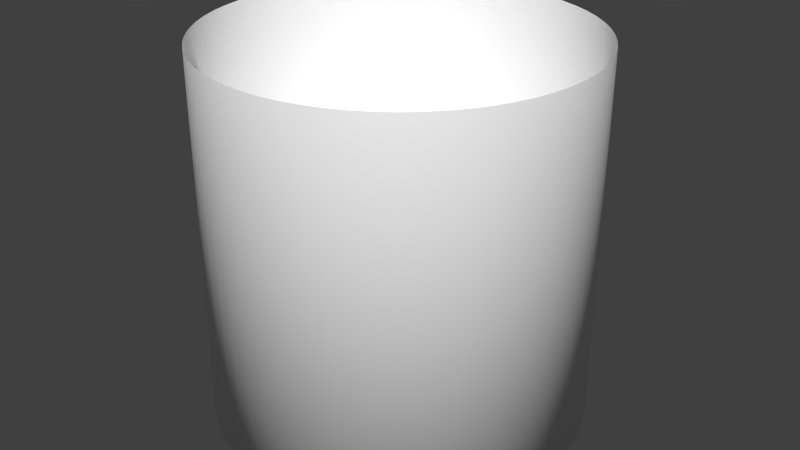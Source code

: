# Source: labo3.blend  (saved by Blender 2.71.0; exported with 4.5.12 LTS)
import bpy
from mathutils import Matrix  # noqa: F401  (used for matrix-valued properties, if any)

bpy.ops.wm.read_factory_settings(use_empty=True)
scene = bpy.context.scene
scene.name = 'Scene'

# ---- collections
col_collection_1 = bpy.data.collections.new('Collection 1'); scene.collection.children.link(col_collection_1)

# ---- materials (node trees are filled in below, after node groups)
mat_colobotmesh_mat_1 = bpy.data.materials.new('ColobotMesh_mat_1')
mat_colobotmesh_mat_1.alpha_threshold = 0.0
mat_colobotmesh_mat_1.use_transparent_shadow = False
mat_colobotmesh_mat_1.diffuse_color = (1.0, 1.0, 1.0, 1.0)
mat_colobotmesh_mat_1.specular_color = (0.0, 0.0, 0.0)
mat_colobotmesh_mat_1.roughness = 0.5
mat_colobotmesh_mat_2 = bpy.data.materials.new('ColobotMesh_mat_2')
mat_colobotmesh_mat_2.alpha_threshold = 0.0
mat_colobotmesh_mat_2.use_transparent_shadow = False
mat_colobotmesh_mat_2.diffuse_color = (1.0, 1.0, 1.0, 1.0)
mat_colobotmesh_mat_2.specular_color = (0.0, 0.0, 0.0)
mat_colobotmesh_mat_2.roughness = 0.5

# ---- material node trees

# ---- world
world_world = bpy.data.worlds.new('World'); scene.world = world_world
world_world.color = (0.05088, 0.05088, 0.05088)
world_world.use_sun_shadow = False
world_world.sun_shadow_jitter_overblur = 0.0
world_world.cycles.sampling_method = 'MANUAL'
world_world.cycles.sample_map_resolution = 256

# ---- meshes
me_colobotmesh = bpy.data.meshes.new('ColobotMesh_')
me_colobotmesh.from_pydata([(-4.843e-08, -1.973, -1.0), (-4.843e-08, 0.02664, -1.0), (0.09802, -1.973, -0.9952), (0.09802, 0.02664, -0.9952), (0.1951, -1.973, -0.9808), (0.1951, 0.02664, -0.9808), (0.2903, -1.973, -0.9569), (0.2903, 0.02664, -0.9569), (0.3827, -1.973, -0.9239), (0.3827, 0.02664, -0.9239), (0.4714, -1.973, -0.8819), (0.4714, 0.02664, -0.8819), (0.5556, -1.973, -0.8315), (0.5556, 0.02664, -0.8315), (0.6344, -1.973, -0.773), (0.6344, 0.02664, -0.773), (0.7071, -1.973, -0.7071), (0.7071, 0.02664, -0.7071), (0.773, -1.973, -0.6344), (0.773, 0.02664, -0.6344), (0.8315, -1.973, -0.5556), (0.8315, 0.02664, -0.5556), (0.8819, -1.973, -0.4714), (0.8819, 0.02664, -0.4714), (0.9239, -1.973, -0.3827), (0.9239, 0.02664, -0.3827), (0.9569, -1.973, -0.2903), (0.9569, 0.02664, -0.2903), (0.9808, -1.973, -0.1951), (0.9808, 0.02664, -0.1951), (0.9952, -1.973, -0.09802), (0.9952, 0.02664, -0.09802), (1.0, -1.973, 8.742e-08), (1.0, 0.02664, 0.0), (0.9952, -1.973, 0.09802), (0.9952, 0.02664, 0.09802), (0.9808, -1.973, 0.1951), (0.9808, 0.02664, 0.1951), (0.9569, -1.973, 0.2903), (0.9569, 0.02664, 0.2903), (0.9239, -1.973, 0.3827), (0.9239, 0.02664, 0.3827), (0.8819, -1.973, 0.4714), (0.8819, 0.02664, 0.4714), (0.8315, -1.973, 0.5556), (0.8315, 0.02664, 0.5556), (0.773, -1.973, 0.6344), (0.773, 0.02664, 0.6344), (0.7071, -1.973, 0.7071), (0.7071, 0.02664, 0.7071), (0.6344, -1.973, 0.773), (0.6344, 0.02664, 0.773), (0.5556, -1.973, 0.8315), (0.5556, 0.02664, 0.8315), (0.4714, -1.973, 0.8819), (0.4714, 0.02664, 0.8819), (0.3827, -1.973, 0.9239), (0.3827, 0.02664, 0.9239), (0.2903, -1.973, 0.9569), (0.2903, 0.02664, 0.9569), (0.1951, -1.973, 0.9808), (0.1951, 0.02664, 0.9808), (0.09802, -1.973, 0.9952), (0.09802, 0.02664, 0.9952), (-8.511e-07, -1.973, 1.0), (-8.511e-07, 0.02664, 1.0), (-0.09802, -1.973, 0.9952), (-0.09802, 0.02664, 0.9952), (-0.1951, -1.973, 0.9808), (-0.1951, 0.02664, 0.9808), (-0.2903, -1.973, 0.9569), (-0.2903, 0.02664, 0.9569), (-0.3827, -1.973, 0.9239), (-0.3827, 0.02664, 0.9239), (-0.4714, -1.973, 0.8819), (-0.4714, 0.02664, 0.8819), (-0.5556, -1.973, 0.8315), (-0.5556, 0.02664, 0.8315), (-0.6344, -1.973, 0.773), (-0.6344, 0.02664, 0.773), (-0.7071, -1.973, 0.7071), (-0.7071, 0.02664, 0.7071), (-0.773, -1.973, 0.6344), (-0.773, 0.02664, 0.6344), (-0.8315, -1.973, 0.5556), (-0.8315, 0.02664, 0.5556), (-0.8819, -1.973, 0.4714), (-0.8819, 0.02664, 0.4714), (-0.9239, -1.973, 0.3827), (-0.9239, 0.02664, 0.3827), (-0.9569, -1.973, 0.2903), (-0.9569, 0.02664, 0.2903), (-0.9808, -1.973, 0.1951), (-0.9808, 0.02664, 0.1951), (-0.9952, -1.973, 0.09802), (-0.9952, 0.02664, 0.09802), (-1.0, -1.973, 3.894e-07), (-1.0, 0.02664, 3.02e-07), (-0.9952, -1.973, -0.09802), (-0.9952, 0.02664, -0.09802), (-0.9808, -1.973, -0.1951), (-0.9808, 0.02664, -0.1951), (-0.9569, -1.973, -0.2903), (-0.9569, 0.02664, -0.2903), (-0.9239, -1.973, -0.3827), (-0.9239, 0.02664, -0.3827), (-0.8819, -1.973, -0.4714), (-0.8819, 0.02664, -0.4714), (-0.8315, -1.973, -0.5556), (-0.8315, 0.02664, -0.5556), (-0.773, -1.973, -0.6344), (-0.773, 0.02664, -0.6344), (-0.7071, -1.973, -0.7071), (-0.7071, 0.02664, -0.7071), (-0.6344, -1.973, -0.773), (-0.6344, 0.02664, -0.773), (-0.5556, -1.973, -0.8315), (-0.5556, 0.02664, -0.8315), (-0.4714, -1.973, -0.8819), (-0.4714, 0.02664, -0.8819), (-0.3827, -1.973, -0.9239), (-0.3827, 0.02664, -0.9239), (-0.2903, -1.973, -0.9569), (-0.2903, 0.02664, -0.9569), (-0.1951, -1.973, -0.9808), (-0.1951, 0.02664, -0.9808), (-0.09802, -1.973, -0.9952), (-0.09802, 0.02664, -0.9952), (-5.96e-07, -1.973, 1.788e-07)], [], [(0, 1, 3), (2, 3, 5), (4, 5, 7), (6, 7, 9), (8, 9, 11), (10, 11, 13), (12, 13, 15), (14, 15, 17), (16, 17, 19), (18, 19, 21), (20, 21, 23), (22, 23, 25), (24, 25, 27), (26, 27, 29), (28, 29, 31), (30, 31, 33), (32, 33, 35), (34, 35, 37), (36, 37, 39), (38, 39, 41), (40, 41, 43), (42, 43, 45), (44, 45, 47), (46, 47, 49), (48, 49, 51), (50, 51, 53), (52, 53, 55), (54, 55, 57), (56, 57, 59), (58, 59, 61), (60, 61, 63), (62, 63, 65), (64, 65, 67), (66, 67, 69), (68, 69, 71), (70, 71, 73), (72, 73, 75), (74, 75, 77), (76, 77, 79), (78, 79, 81), (80, 81, 83), (82, 83, 85), (84, 85, 87), (86, 87, 89), (88, 89, 91), (90, 91, 93), (92, 93, 95), (94, 95, 97), (96, 97, 99), (98, 99, 101), (100, 101, 103), (102, 103, 105), (104, 105, 107), (106, 107, 109), (108, 109, 111), (110, 111, 113), (112, 113, 115), (114, 115, 117), (116, 117, 119), (118, 119, 121), (120, 121, 123), (122, 123, 125), (124, 125, 127), (126, 127, 1), (52, 54, 128), (106, 108, 128), (86, 88, 128), (76, 78, 128), (110, 112, 128), (26, 28, 128), (32, 34, 128), (22, 24, 128), (2, 4, 128), (72, 74, 128), (82, 84, 128), (8, 10, 128), (120, 122, 128), (36, 38, 128), (116, 118, 128), (62, 64, 128), (126, 0, 128), (96, 98, 128), (12, 14, 128), (66, 68, 128), (56, 58, 128), (46, 48, 128), (100, 102, 128), (42, 44, 128), (18, 20, 128), (92, 94, 128), (102, 104, 128), (28, 30, 128), (112, 114, 128), (38, 40, 128), (122, 124, 128), (48, 50, 128), (58, 60, 128), (68, 70, 128), (4, 6, 128), (78, 80, 128), (14, 16, 128), (88, 90, 128), (98, 100, 128), (0, 2, 128), (24, 26, 128), (108, 110, 128), (34, 36, 128), (118, 120, 128), (44, 46, 128), (54, 56, 128), (64, 66, 128), (74, 76, 128), (84, 86, 128), (10, 12, 128), (20, 22, 128), (94, 96, 128), (104, 106, 128), (30, 32, 128), (114, 116, 128), (40, 42, 128), (124, 126, 128), (50, 52, 128), (60, 62, 128), (70, 72, 128), (80, 82, 128), (6, 8, 128), (16, 18, 128), (90, 92, 128), (2, 0, 3), (4, 2, 5), (6, 4, 7), (8, 6, 9), (10, 8, 11), (12, 10, 13), (14, 12, 15), (16, 14, 17), (18, 16, 19), (20, 18, 21), (22, 20, 23), (24, 22, 25), (26, 24, 27), (28, 26, 29), (30, 28, 31), (32, 30, 33), (34, 32, 35), (36, 34, 37), (38, 36, 39), (40, 38, 41), (42, 40, 43), (44, 42, 45), (46, 44, 47), (48, 46, 49), (50, 48, 51), (52, 50, 53), (54, 52, 55), (56, 54, 57), (58, 56, 59), (60, 58, 61), (62, 60, 63), (64, 62, 65), (66, 64, 67), (68, 66, 69), (70, 68, 71), (72, 70, 73), (74, 72, 75), (76, 74, 77), (78, 76, 79), (80, 78, 81), (82, 80, 83), (84, 82, 85), (86, 84, 87), (88, 86, 89), (90, 88, 91), (92, 90, 93), (94, 92, 95), (96, 94, 97), (98, 96, 99), (100, 98, 101), (102, 100, 103), (104, 102, 105), (106, 104, 107), (108, 106, 109), (110, 108, 111), (112, 110, 113), (114, 112, 115), (116, 114, 117), (118, 116, 119), (120, 118, 121), (122, 120, 123), (124, 122, 125), (126, 124, 127), (0, 126, 1)])
me_colobotmesh.polygons.foreach_set('use_smooth', [True] * 192)
_uv = me_colobotmesh.uv_layers.new(name='UV_1')
_uv.uv.foreach_set('vector', [0.06445, 0.873, 0.06445, 0.377, 0.06787, 0.377, 0.06787, 0.873, 0.06787, 0.377, 0.07129, 0.377, 0.07129, 0.873, 0.07129, 0.377, 0.07471, 0.377, 0.07471, 0.873, 0.07471, 0.377, 0.07812, 0.377, 0.07812, 0.873, 0.07812, 0.377, 0.08154, 0.377, 0.08154, 0.873, 0.08154, 0.377, 0.08496, 0.377, 0.08496, 0.873, 0.08496, 0.377, 0.08838, 0.377, 0.08838, 0.873, 0.08838, 0.377, 0.0918, 0.377, 0.06445, 0.873, 0.06445, 0.377, 0.06787, 0.377, 0.06787, 0.873, 0.06787, 0.377, 0.07129, 0.377, 0.07129, 0.873, 0.07129, 0.377, 0.07471, 0.377, 0.07471, 0.873, 0.07471, 0.377, 0.07812, 0.377, 0.07813, 0.873, 0.07812, 0.377, 0.08154, 0.377, 0.08154, 0.873, 0.08154, 0.377, 0.08496, 0.377, 0.08496, 0.873, 0.08496, 0.377, 0.08838, 0.377, 0.08838, 0.873, 0.08838, 0.377, 0.0918, 0.377, 0.06445, 0.873, 0.06445, 0.377, 0.06787, 0.377, 0.06787, 0.873, 0.06787, 0.377, 0.07129, 0.377, 0.07129, 0.873, 0.07129, 0.377, 0.07471, 0.377, 0.07471, 0.873, 0.07471, 0.377, 0.07812, 0.377, 0.07813, 0.873, 0.07812, 0.377, 0.08154, 0.377, 0.08154, 0.873, 0.08154, 0.377, 0.08496, 0.377, 0.08496, 0.873, 0.08496, 0.377, 0.08838, 0.377, 0.08838, 0.873, 0.08838, 0.377, 0.0918, 0.377, 0.06445, 0.873, 0.06445, 0.377, 0.06787, 0.377, 0.06787, 0.873, 0.06787, 0.377, 0.07129, 0.377, 0.07129, 0.873, 0.07129, 0.377, 0.07471, 0.377, 0.07471, 0.873, 0.07471, 0.377, 0.07812, 0.377, 0.07813, 0.873, 0.07812, 0.377, 0.08154, 0.377, 0.08154, 0.873, 0.08154, 0.377, 0.08496, 0.377, 0.08496, 0.873, 0.08496, 0.377, 0.08838, 0.377, 0.08838, 0.873, 0.08838, 0.377, 0.0918, 0.377, 0.06445, 0.873, 0.06445, 0.377, 0.06787, 0.377, 0.06787, 0.873, 0.06787, 0.377, 0.07129, 0.377, 0.07129, 0.873, 0.07129, 0.377, 0.07471, 0.377, 0.07471, 0.873, 0.07471, 0.377, 0.07812, 0.377, 0.07813, 0.873, 0.07812, 0.377, 0.08154, 0.377, 0.08154, 0.873, 0.08154, 0.377, 0.08496, 0.377, 0.08496, 0.873, 0.08496, 0.377, 0.08838, 0.377, 0.08838, 0.873, 0.08838, 0.377, 0.0918, 0.377, 0.06445, 0.873, 0.06445, 0.377, 0.06787, 0.377, 0.06787, 0.873, 0.06787, 0.377, 0.07129, 0.377, 0.07129, 0.873, 0.07129, 0.377, 0.07471, 0.377, 0.07471, 0.873, 0.07471, 0.377, 0.07812, 0.377, 0.07812, 0.873, 0.07812, 0.377, 0.08154, 0.377, 0.08154, 0.873, 0.08154, 0.377, 0.08496, 0.377, 0.08496, 0.873, 0.08496, 0.377, 0.08838, 0.377, 0.08838, 0.873, 0.08838, 0.377, 0.0918, 0.377, 0.06445, 0.873, 0.06445, 0.377, 0.06787, 0.377, 0.06787, 0.873, 0.06787, 0.377, 0.07129, 0.377, 0.07129, 0.873, 0.07129, 0.377, 0.07471, 0.377, 0.07471, 0.873, 0.07471, 0.377, 0.07812, 0.377, 0.07812, 0.873, 0.07812, 0.377, 0.08154, 0.377, 0.08154, 0.873, 0.08154, 0.377, 0.08496, 0.377, 0.08496, 0.873, 0.08496, 0.377, 0.08838, 0.377, 0.08838, 0.873, 0.08838, 0.377, 0.0918, 0.377, 0.06445, 0.873, 0.06445, 0.377, 0.06787, 0.377, 0.06787, 0.873, 0.06787, 0.377, 0.07129, 0.377, 0.07129, 0.873, 0.07129, 0.377, 0.07471, 0.377, 0.07471, 0.873, 0.07471, 0.377, 0.07812, 0.377, 0.07812, 0.873, 0.07812, 0.377, 0.08154, 0.377, 0.08154, 0.873, 0.08154, 0.377, 0.08496, 0.377, 0.08496, 0.873, 0.08496, 0.377, 0.08838, 0.377, 0.08838, 0.873, 0.08838, 0.377, 0.0918, 0.377, 0.6643, 0.994, 0.6638, 0.994, 0.6636, 0.989, 0.6606, 0.985, 0.661, 0.9847, 0.6636, 0.989, 0.6586, 0.9893, 0.6586, 0.9888, 0.6636, 0.989, 0.6593, 0.9916, 0.659, 0.9912, 0.6636, 0.989, 0.6614, 0.9845, 0.6619, 0.9843, 0.6636, 0.989, 0.6685, 0.9898, 0.6684, 0.9902, 0.6636, 0.989, 0.6681, 0.9912, 0.6678, 0.9916, 0.6636, 0.989, 0.6686, 0.9888, 0.6686, 0.9893, 0.6636, 0.989, 0.6661, 0.9847, 0.6665, 0.985, 0.6636, 0.989, 0.6598, 0.9924, 0.6595, 0.992, 0.6636, 0.989, 0.6587, 0.9902, 0.6586, 0.9898, 0.6636, 0.989, 0.6673, 0.9857, 0.6676, 0.986, 0.6636, 0.989, 0.6638, 0.984, 0.6643, 0.9841, 0.6636, 0.989, 0.6676, 0.992, 0.6673, 0.9924, 0.6636, 0.989, 0.6628, 0.9841, 0.6633, 0.984, 0.6636, 0.989, 0.6619, 0.9937, 0.6614, 0.9935, 0.6636, 0.989, 0.6652, 0.9843, 0.6657, 0.9845, 0.6636, 0.989, 0.659, 0.9869, 0.6593, 0.9865, 0.6636, 0.989, 0.6678, 0.9865, 0.6681, 0.9869, 0.6636, 0.989, 0.661, 0.9933, 0.6606, 0.993, 0.6636, 0.989, 0.6633, 0.994, 0.6628, 0.994, 0.6636, 0.989, 0.6657, 0.9935, 0.6652, 0.9937, 0.6636, 0.989, 0.6595, 0.986, 0.6598, 0.9857, 0.6636, 0.989, 0.6665, 0.993, 0.6661, 0.9933, 0.6636, 0.989, 0.6684, 0.9878, 0.6685, 0.9883, 0.6636, 0.989, 0.6587, 0.9878, 0.6588, 0.9873, 0.6636, 0.989, 0.6598, 0.9857, 0.6602, 0.9853, 0.6636, 0.989, 0.6684, 0.9902, 0.6683, 0.9907, 0.6636, 0.989, 0.6619, 0.9843, 0.6623, 0.9842, 0.6636, 0.989, 0.6673, 0.9924, 0.6669, 0.9927, 0.6636, 0.989, 0.6643, 0.9841, 0.6648, 0.9842, 0.6636, 0.989, 0.6652, 0.9937, 0.6648, 0.9939, 0.6636, 0.989, 0.6628, 0.994, 0.6623, 0.9939, 0.6636, 0.989, 0.6606, 0.993, 0.6602, 0.9927, 0.6636, 0.989, 0.6665, 0.985, 0.6669, 0.9853, 0.6636, 0.989, 0.659, 0.9912, 0.6588, 0.9907, 0.6636, 0.989, 0.6681, 0.9869, 0.6683, 0.9873, 0.6636, 0.989, 0.6586, 0.9888, 0.6586, 0.9883, 0.6636, 0.989, 0.6593, 0.9865, 0.6595, 0.986, 0.6636, 0.989, 0.6657, 0.9845, 0.6661, 0.9847, 0.6636, 0.989, 0.6686, 0.9893, 0.6685, 0.9898, 0.6636, 0.989, 0.661, 0.9847, 0.6614, 0.9845, 0.6636, 0.989, 0.6678, 0.9916, 0.6676, 0.992, 0.6636, 0.989, 0.6633, 0.984, 0.6638, 0.984, 0.6636, 0.989, 0.6661, 0.9933, 0.6657, 0.9935, 0.6636, 0.989, 0.6638, 0.994, 0.6633, 0.994, 0.6636, 0.989, 0.6614, 0.9935, 0.661, 0.9933, 0.6636, 0.989, 0.6595, 0.992, 0.6593, 0.9916, 0.6636, 0.989, 0.6586, 0.9898, 0.6586, 0.9893, 0.6636, 0.989, 0.6676, 0.986, 0.6678, 0.9865, 0.6636, 0.989, 0.6685, 0.9883, 0.6686, 0.9888, 0.6636, 0.989, 0.6588, 0.9873, 0.659, 0.9869, 0.6636, 0.989, 0.6602, 0.9853, 0.6606, 0.985, 0.6636, 0.989, 0.6683, 0.9907, 0.6681, 0.9912, 0.6636, 0.989, 0.6623, 0.9842, 0.6628, 0.9841, 0.6636, 0.989, 0.6669, 0.9927, 0.6665, 0.993, 0.6636, 0.989, 0.6648, 0.9842, 0.6652, 0.9843, 0.6636, 0.989, 0.6648, 0.9939, 0.6643, 0.994, 0.6636, 0.989, 0.6623, 0.9939, 0.6619, 0.9937, 0.6636, 0.989, 0.6602, 0.9927, 0.6598, 0.9924, 0.6636, 0.989, 0.6588, 0.9907, 0.6587, 0.9902, 0.6636, 0.989, 0.6669, 0.9853, 0.6673, 0.9857, 0.6636, 0.989, 0.6683, 0.9873, 0.6684, 0.9878, 0.6636, 0.989, 0.6586, 0.9883, 0.6587, 0.9878, 0.6636, 0.989, 0.06787, 0.873, 0.06445, 0.873, 0.06787, 0.377, 0.07129, 0.873, 0.06787, 0.873, 0.07129, 0.377, 0.07471, 0.873, 0.07129, 0.873, 0.07471, 0.377, 0.07812, 0.873, 0.07471, 0.873, 0.07812, 0.377, 0.08154, 0.873, 0.07812, 0.873, 0.08154, 0.377, 0.08496, 0.873, 0.08154, 0.873, 0.08496, 0.377, 0.08838, 0.873, 0.08496, 0.873, 0.08838, 0.377, 0.0918, 0.873, 0.08838, 0.873, 0.0918, 0.377, 0.06787, 0.873, 0.06445, 0.873, 0.06787, 0.377, 0.07129, 0.873, 0.06787, 0.873, 0.07129, 0.377, 0.07471, 0.873, 0.07129, 0.873, 0.07471, 0.377, 0.07813, 0.873, 0.07471, 0.873, 0.07812, 0.377, 0.08154, 0.873, 0.07813, 0.873, 0.08154, 0.377, 0.08496, 0.873, 0.08154, 0.873, 0.08496, 0.377, 0.08838, 0.873, 0.08496, 0.873, 0.08838, 0.377, 0.0918, 0.873, 0.08838, 0.873, 0.0918, 0.377, 0.06787, 0.873, 0.06445, 0.873, 0.06787, 0.377, 0.07129, 0.873, 0.06787, 0.873, 0.07129, 0.377, 0.07471, 0.873, 0.07129, 0.873, 0.07471, 0.377, 0.07813, 0.873, 0.07471, 0.873, 0.07812, 0.377, 0.08154, 0.873, 0.07813, 0.873, 0.08154, 0.377, 0.08496, 0.873, 0.08154, 0.873, 0.08496, 0.377, 0.08838, 0.873, 0.08496, 0.873, 0.08838, 0.377, 0.0918, 0.873, 0.08838, 0.873, 0.0918, 0.377, 0.06787, 0.873, 0.06445, 0.873, 0.06787, 0.377, 0.07129, 0.873, 0.06787, 0.873, 0.07129, 0.377, 0.07471, 0.873, 0.07129, 0.873, 0.07471, 0.377, 0.07813, 0.873, 0.07471, 0.873, 0.07812, 0.377, 0.08154, 0.873, 0.07813, 0.873, 0.08154, 0.377, 0.08496, 0.873, 0.08154, 0.873, 0.08496, 0.377, 0.08838, 0.873, 0.08496, 0.873, 0.08838, 0.377, 0.0918, 0.873, 0.08838, 0.873, 0.0918, 0.377, 0.06787, 0.873, 0.06445, 0.873, 0.06787, 0.377, 0.07129, 0.873, 0.06787, 0.873, 0.07129, 0.377, 0.07471, 0.873, 0.07129, 0.873, 0.07471, 0.377, 0.07813, 0.873, 0.07471, 0.873, 0.07812, 0.377, 0.08154, 0.873, 0.07813, 0.873, 0.08154, 0.377, 0.08496, 0.873, 0.08154, 0.873, 0.08496, 0.377, 0.08838, 0.873, 0.08496, 0.873, 0.08838, 0.377, 0.0918, 0.873, 0.08838, 0.873, 0.0918, 0.377, 0.06787, 0.873, 0.06445, 0.873, 0.06787, 0.377, 0.07129, 0.873, 0.06787, 0.873, 0.07129, 0.377, 0.07471, 0.873, 0.07129, 0.873, 0.07471, 0.377, 0.07812, 0.873, 0.07471, 0.873, 0.07812, 0.377, 0.08154, 0.873, 0.07812, 0.873, 0.08154, 0.377, 0.08496, 0.873, 0.08154, 0.873, 0.08496, 0.377, 0.08838, 0.873, 0.08496, 0.873, 0.08838, 0.377, 0.0918, 0.873, 0.08838, 0.873, 0.0918, 0.377, 0.06787, 0.873, 0.06445, 0.873, 0.06787, 0.377, 0.07129, 0.873, 0.06787, 0.873, 0.07129, 0.377, 0.07471, 0.873, 0.07129, 0.873, 0.07471, 0.377, 0.07812, 0.873, 0.07471, 0.873, 0.07812, 0.377, 0.08154, 0.873, 0.07812, 0.873, 0.08154, 0.377, 0.08496, 0.873, 0.08154, 0.873, 0.08496, 0.377, 0.08838, 0.873, 0.08496, 0.873, 0.08838, 0.377, 0.0918, 0.873, 0.08838, 0.873, 0.0918, 0.377, 0.06787, 0.873, 0.06445, 0.873, 0.06787, 0.377, 0.07129, 0.873, 0.06787, 0.873, 0.07129, 0.377, 0.07471, 0.873, 0.07129, 0.873, 0.07471, 0.377, 0.07812, 0.873, 0.07471, 0.873, 0.07812, 0.377, 0.08154, 0.873, 0.07812, 0.873, 0.08154, 0.377, 0.08496, 0.873, 0.08154, 0.873, 0.08496, 0.377, 0.08838, 0.873, 0.08496, 0.873, 0.08838, 0.377, 0.0918, 0.873, 0.08838, 0.873, 0.0918, 0.377])
_uv.active_render = True
_uv = me_colobotmesh.uv_layers.new(name='UV_2')
_uv.uv.foreach_set('vector', [0.0, 0.0, 0.0, 0.0, 0.0, 0.0, 0.0, 0.0, 0.0, 0.0, 0.0, 0.0, 0.0, 0.0, 0.0, 0.0, 0.0, 0.0, 0.0, 0.0, 0.0, 0.0, 0.0, 0.0, 0.0, 0.0, 0.0, 0.0, 0.0, 0.0, 0.0, 0.0, 0.0, 0.0, 0.0, 0.0, 0.0, 0.0, 0.0, 0.0, 0.0, 0.0, 0.0, 0.0, 0.0, 0.0, 0.0, 0.0, 0.0, 0.0, 0.0, 0.0, 0.0, 0.0, 0.0, 0.0, 0.0, 0.0, 0.0, 0.0, 0.0, 0.0, 0.0, 0.0, 0.0, 0.0, 0.0, 0.0, 0.0, 0.0, 0.0, 0.0, 0.0, 0.0, 0.0, 0.0, 0.0, 0.0, 0.0, 0.0, 0.0, 0.0, 0.0, 0.0, 0.0, 0.0, 0.0, 0.0, 0.0, 0.0, 0.0, 0.0, 0.0, 0.0, 0.0, 0.0, 0.0, 0.0, 0.0, 0.0, 0.0, 0.0, 0.0, 0.0, 0.0, 0.0, 0.0, 0.0, 0.0, 0.0, 0.0, 0.0, 0.0, 0.0, 0.0, 0.0, 0.0, 0.0, 0.0, 0.0, 0.0, 0.0, 0.0, 0.0, 0.0, 0.0, 0.0, 0.0, 0.0, 0.0, 0.0, 0.0, 0.0, 0.0, 0.0, 0.0, 0.0, 0.0, 0.0, 0.0, 0.0, 0.0, 0.0, 0.0, 0.0, 0.0, 0.0, 0.0, 0.0, 0.0, 0.0, 0.0, 0.0, 0.0, 0.0, 0.0, 0.0, 0.0, 0.0, 0.0, 0.0, 0.0, 0.0, 0.0, 0.0, 0.0, 0.0, 0.0, 0.0, 0.0, 0.0, 0.0, 0.0, 0.0, 0.0, 0.0, 0.0, 0.0, 0.0, 0.0, 0.0, 0.0, 0.0, 0.0, 0.0, 0.0, 0.0, 0.0, 0.0, 0.0, 0.0, 0.0, 0.0, 0.0, 0.0, 0.0, 0.0, 0.0, 0.0, 0.0, 0.0, 0.0, 0.0, 0.0, 0.0, 0.0, 0.0, 0.0, 0.0, 0.0, 0.0, 0.0, 0.0, 0.0, 0.0, 0.0, 0.0, 0.0, 0.0, 0.0, 0.0, 0.0, 0.0, 0.0, 0.0, 0.0, 0.0, 0.0, 0.0, 0.0, 0.0, 0.0, 0.0, 0.0, 0.0, 0.0, 0.0, 0.0, 0.0, 0.0, 0.0, 0.0, 0.0, 0.0, 0.0, 0.0, 0.0, 0.0, 0.0, 0.0, 0.0, 0.0, 0.0, 0.0, 0.0, 0.0, 0.0, 0.0, 0.0, 0.0, 0.0, 0.0, 0.0, 0.0, 0.0, 0.0, 0.0, 0.0, 0.0, 0.0, 0.0, 0.0, 0.0, 0.0, 0.0, 0.0, 0.0, 0.0, 0.0, 0.0, 0.0, 0.0, 0.0, 0.0, 0.0, 0.0, 0.0, 0.0, 0.0, 0.0, 0.0, 0.0, 0.0, 0.0, 0.0, 0.0, 0.0, 0.0, 0.0, 0.0, 0.0, 0.0, 0.0, 0.0, 0.0, 0.0, 0.0, 0.0, 0.0, 0.0, 0.0, 0.0, 0.0, 0.0, 0.0, 0.0, 0.0, 0.0, 0.0, 0.0, 0.0, 0.0, 0.0, 0.0, 0.0, 0.0, 0.0, 0.0, 0.0, 0.0, 0.0, 0.0, 0.0, 0.0, 0.0, 0.0, 0.0, 0.0, 0.0, 0.0, 0.0, 0.0, 0.0, 0.0, 0.0, 0.0, 0.0, 0.0, 0.0, 0.0, 0.0, 0.0, 0.0, 0.0, 0.0, 0.0, 0.0, 0.0, 0.0, 0.0, 0.0, 0.0, 0.0, 0.0, 0.0, 0.0, 0.0, 0.0, 0.0, 0.0, 0.0, 0.0, 0.0, 0.0, 0.0, 0.0, 0.0, 0.0, 0.0, 0.0, 0.0, 0.0, 0.0, 0.0, 0.0, 0.0, 0.0, 0.0, 0.0, 0.0, 0.0, 0.0, 0.0, 0.0, 0.0, 0.0, 0.0, 0.0, 0.0, 0.0, 0.0, 0.0, 0.0, 0.0, 0.0, 0.0, 0.0, 0.0, 0.0, 0.0, 0.0, 0.0, 0.0, 0.0, 0.0, 0.0, 0.0, 0.0, 0.0, 0.0, 0.0, 0.0, 0.0, 0.0, 0.0, 0.0, 0.0, 0.0, 0.0, 0.0, 0.0, 0.0, 0.0, 0.0, 0.0, 0.0, 0.0, 0.0, 0.0, 0.0, 0.0, 0.0, 0.0, 0.0, 0.0, 0.0, 0.0, 0.0, 0.0, 0.0, 0.0, 0.0, 0.0, 0.0, 0.0, 0.0, 0.0, 0.0, 0.0, 0.0, 0.0, 0.0, 0.0, 0.0, 0.0, 0.0, 0.0, 0.0, 0.0, 0.0, 0.0, 0.0, 0.0, 0.0, 0.0, 0.0, 0.0, 0.0, 0.0, 0.0, 0.0, 0.0, 0.0, 0.0, 0.0, 0.0, 0.0, 0.0, 0.0, 0.0, 0.0, 0.0, 0.0, 0.0, 0.0, 0.0, 0.0, 0.0, 0.0, 0.0, 0.0, 0.0, 0.0, 0.0, 0.0, 0.0, 0.0, 0.0, 0.0, 0.0, 0.0, 0.0, 0.0, 0.0, 0.0, 0.0, 0.0, 0.0, 0.0, 0.0, 0.0, 0.0, 0.0, 0.0, 0.0, 0.0, 0.0, 0.0, 0.0, 0.0, 0.0, 0.0, 0.0, 0.0, 0.0, 0.0, 0.0, 0.0, 0.0, 0.0, 0.0, 0.0, 0.0, 0.0, 0.0, 0.0, 0.0, 0.0, 0.0, 0.0, 0.0, 0.0, 0.0, 0.0, 0.0, 0.0, 0.0, 0.0, 0.0, 0.0, 0.0, 0.0, 0.0, 0.0, 0.0, 0.0, 0.0, 0.0, 0.0, 0.0, 0.0, 0.0, 0.0, 0.0, 0.0, 0.0, 0.0, 0.0, 0.0, 0.0, 0.0, 0.0, 0.0, 0.0, 0.0, 0.0, 0.0, 0.0, 0.0, 0.0, 0.0, 0.0, 0.0, 0.0, 0.0, 0.0, 0.0, 0.0, 0.0, 0.0, 0.0, 0.0, 0.0, 0.0, 0.0, 0.0, 0.0, 0.0, 0.0, 0.0, 0.0, 0.0, 0.0, 0.0, 0.0, 0.0, 0.0, 0.0, 0.0, 0.0, 0.0, 0.0, 0.0, 0.0, 0.0, 0.0, 0.0, 0.0, 0.0, 0.0, 0.0, 0.0, 0.0, 0.0, 0.0, 0.0, 0.0, 0.0, 0.0, 0.0, 0.0, 0.0, 0.0, 0.0, 0.0, 0.0, 0.0, 0.0, 0.0, 0.0, 0.0, 0.0, 0.0, 0.0, 0.0, 0.0, 0.0, 0.0, 0.0, 0.0, 0.0, 0.0, 0.0, 0.0, 0.0, 0.0, 0.0, 0.0, 0.0, 0.0, 0.0, 0.0, 0.0, 0.0, 0.0, 0.0, 0.0, 0.0, 0.0, 0.0, 0.0, 0.0, 0.0, 0.0, 0.0, 0.0, 0.0, 0.0, 0.0, 0.0, 0.0, 0.0, 0.0, 0.0, 0.0, 0.0, 0.0, 0.0, 0.0, 0.0, 0.0, 0.0, 0.0, 0.0, 0.0, 0.0, 0.0, 0.0, 0.0, 0.0, 0.0, 0.0, 0.0, 0.0, 0.0, 0.0, 0.0, 0.0, 0.0, 0.0, 0.0, 0.0, 0.0, 0.0, 0.0, 0.0, 0.0, 0.0, 0.0, 0.0, 0.0, 0.0, 0.0, 0.0, 0.0, 0.0, 0.0, 0.0, 0.0, 0.0, 0.0, 0.0, 0.0, 0.0, 0.0, 0.0, 0.0, 0.0, 0.0, 0.0, 0.0, 0.0, 0.0, 0.0, 0.0, 0.0, 0.0, 0.0, 0.0, 0.0, 0.0, 0.0, 0.0, 0.0, 0.0, 0.0, 0.0, 0.0, 0.0, 0.0, 0.0, 0.0, 0.0, 0.0, 0.0, 0.0, 0.0, 0.0, 0.0, 0.0, 0.0, 0.0, 0.0, 0.0, 0.0, 0.0, 0.0, 0.0, 0.0, 0.0, 0.0, 0.0, 0.0, 0.0, 0.0, 0.0, 0.0, 0.0, 0.0, 0.0, 0.0, 0.0, 0.0, 0.0, 0.0, 0.0, 0.0, 0.0, 0.0, 0.0, 0.0, 0.0, 0.0, 0.0, 0.0, 0.0, 0.0, 0.0, 0.0, 0.0, 0.0, 0.0, 0.0, 0.0, 0.0, 0.0, 0.0, 0.0, 0.0, 0.0, 0.0, 0.0, 0.0, 0.0, 0.0, 0.0, 0.0, 0.0, 0.0, 0.0, 0.0, 0.0, 0.0, 0.0, 0.0, 0.0, 0.0, 0.0, 0.0, 0.0, 0.0, 0.0, 0.0, 0.0, 0.0, 0.0, 0.0, 0.0, 0.0, 0.0, 0.0, 0.0, 0.0, 0.0, 0.0, 0.0, 0.0, 0.0, 0.0, 0.0, 0.0, 0.0, 0.0, 0.0, 0.0, 0.0, 0.0, 0.0, 0.0, 0.0, 0.0, 0.0, 0.0, 0.0, 0.0, 0.0, 0.0, 0.0, 0.0, 0.0, 0.0, 0.0, 0.0, 0.0, 0.0, 0.0, 0.0, 0.0, 0.0, 0.0, 0.0, 0.0, 0.0, 0.0, 0.0, 0.0, 0.0, 0.0, 0.0, 0.0, 0.0, 0.0, 0.0, 0.0, 0.0, 0.0, 0.0, 0.0, 0.0, 0.0, 0.0, 0.0, 0.0, 0.0, 0.0, 0.0, 0.0, 0.0, 0.0, 0.0, 0.0, 0.0, 0.0, 0.0, 0.0, 0.0, 0.0, 0.0, 0.0, 0.0, 0.0, 0.0, 0.0, 0.0, 0.0, 0.0, 0.0, 0.0, 0.0, 0.0, 0.0, 0.0, 0.0, 0.0, 0.0, 0.0, 0.0, 0.0, 0.0, 0.0, 0.0, 0.0, 0.0, 0.0, 0.0, 0.0, 0.0, 0.0, 0.0, 0.0, 0.0, 0.0, 0.0, 0.0, 0.0, 0.0, 0.0, 0.0, 0.0, 0.0, 0.0, 0.0, 0.0, 0.0, 0.0, 0.0, 0.0, 0.0, 0.0, 0.0, 0.0, 0.0, 0.0, 0.0, 0.0, 0.0, 0.0, 0.0, 0.0, 0.0, 0.0, 0.0, 0.0, 0.0, 0.0, 0.0, 0.0, 0.0, 0.0, 0.0, 0.0, 0.0, 0.0, 0.0, 0.0, 0.0, 0.0, 0.0, 0.0, 0.0, 0.0, 0.0, 0.0, 0.0, 0.0, 0.0, 0.0, 0.0, 0.0, 0.0, 0.0, 0.0, 0.0, 0.0, 0.0, 0.0, 0.0, 0.0, 0.0, 0.0, 0.0, 0.0, 0.0, 0.0, 0.0, 0.0, 0.0, 0.0, 0.0, 0.0, 0.0, 0.0, 0.0, 0.0, 0.0, 0.0, 0.0, 0.0, 0.0, 0.0, 0.0, 0.0, 0.0, 0.0, 0.0, 0.0, 0.0, 0.0, 0.0, 0.0, 0.0, 0.0, 0.0, 0.0, 0.0, 0.0, 0.0, 0.0, 0.0, 0.0, 0.0, 0.0, 0.0, 0.0, 0.0, 0.0, 0.0, 0.0, 0.0, 0.0, 0.0, 0.0, 0.0, 0.0, 0.0, 0.0, 0.0, 0.0, 0.0, 0.0, 0.0, 0.0, 0.0, 0.0, 0.0, 0.0, 0.0, 0.0, 0.0, 0.0, 0.0, 0.0, 0.0, 0.0, 0.0, 0.0, 0.0, 0.0, 0.0, 0.0, 0.0, 0.0, 0.0, 0.0, 0.0, 0.0, 0.0, 0.0, 0.0, 0.0, 0.0, 0.0, 0.0, 0.0, 0.0, 0.0, 0.0, 0.0, 0.0, 0.0, 0.0, 0.0, 0.0, 0.0, 0.0, 0.0, 0.0, 0.0, 0.0, 0.0, 0.0, 0.0])
me_colobotmesh.materials.append(mat_colobotmesh_mat_1)
me_colobotmesh.materials.append(mat_colobotmesh_mat_2)
me_colobotmesh.use_remesh_preserve_volume = False
me_colobotmesh.use_remesh_preserve_attributes = False
me_colobotmesh.use_mirror_vertex_groups = False
me_colobotmesh.update()

# ---- objects
ob_colobotmesh_1 = bpy.data.objects.new('ColobotMesh_1', me_colobotmesh)

# ---- transforms, parenting, visibility, modifiers, constraints
ob_colobotmesh_1.location = (0.0, 0.0, 0.0)
ob_colobotmesh_1.rotation_euler = (1.571, 0.0, 0.0)
ob_colobotmesh_1.lineart.crease_threshold = 0.0

# ---- collection membership
col_collection_1.objects.link(ob_colobotmesh_1)

# ---- scene / render settings (as saved in the file)
scene.frame_start = 1; scene.frame_end = 250; scene.frame_set(1)
scene.render.engine = 'BLENDER_EEVEE_NEXT'
scene.render.resolution_percentage = 50
scene.render.dither_intensity = 0.0
scene.cycles.use_denoising = False
scene.cycles.samples = 10
scene.cycles.sampling_pattern = 'TABULATED_SOBOL'
scene.cycles.light_sampling_threshold = 0.0
scene.cycles.use_adaptive_sampling = False
scene.cycles.use_light_tree = False
scene.cycles.blur_glossy = 0.0
scene.cycles.volume_bounces = 1
scene.cycles.pixel_filter_type = 'GAUSSIAN'
scene.cycles.sample_clamp_indirect = 0.0
scene.view_settings.view_transform = 'Standard'
bpy.context.view_layer.update()

# ---- added for rendering (the .blend has no active camera and no usable light): camera, sun
cam_auto = bpy.data.cameras.new('AutoCamera')
cam_auto.lens = 50.0
cam_auto.sensor_width = 36.0
cam_auto.clip_end = 1000.0
ob_auto_camera = bpy.data.objects.new('AutoCamera', cam_auto)
scene.collection.objects.link(ob_auto_camera)
ob_auto_camera.location = (3.20507, -3.84609, 1.5907)
ob_auto_camera.rotation_euler = (1.09748, -7.21219e-08, 0.694738)
scene.camera = ob_auto_camera
light_auto_sun = bpy.data.lights.new('AutoSun', 'SUN')
light_auto_sun.energy = 3.0
light_auto_sun.angle = 0.0523599
ob_auto_sun = bpy.data.objects.new('AutoSun', light_auto_sun)
scene.collection.objects.link(ob_auto_sun)
ob_auto_sun.rotation_euler = (0.872665, 0.174533, 0.523599)
bpy.context.view_layer.update()

